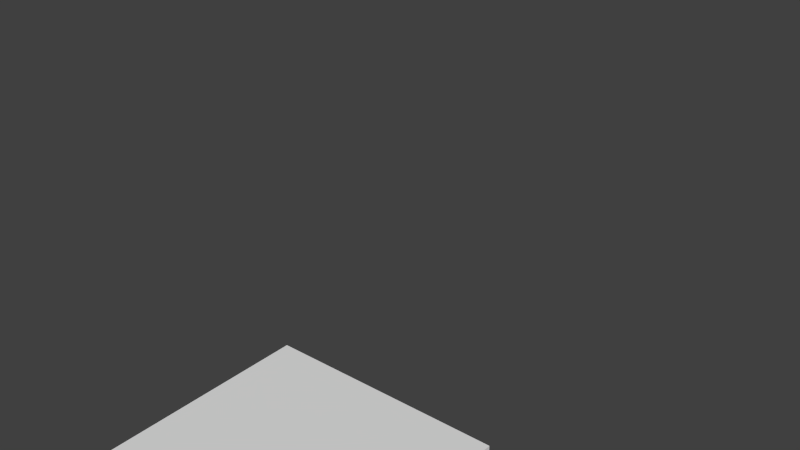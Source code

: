 # Source: Mannequin_Torso.blend  (saved by Blender 2.69.0; exported with 4.5.12 LTS)
import bpy
from mathutils import Matrix  # noqa: F401  (used for matrix-valued properties, if any)

bpy.ops.wm.read_factory_settings(use_empty=True)
scene = bpy.context.scene
scene.name = 'Scene'

# ---- collections
col_collection_1 = bpy.data.collections.new('Collection 1'); scene.collection.children.link(col_collection_1)

# ---- world
world_world = bpy.data.worlds.new('World'); scene.world = world_world
world_world.color = (0.05088, 0.05088, 0.05088)
world_world.use_sun_shadow = False
world_world.sun_shadow_jitter_overblur = 0.0
world_world.cycles.sampling_method = 'MANUAL'
world_world.cycles.sample_map_resolution = 256

# ---- meshes
me_cube_001 = bpy.data.meshes.new('Cube.001')
me_cube_001.from_pydata([(-0.15, 0.075, 0.3), (-0.15, 0.075, -0.3), (-0.15, -0.075, -0.3), (-0.15, -0.075, 0.3), (0.15, 0.075, 0.3), (0.15, 0.075, -0.3), (6.801e-09, -0.04991, -0.3), (0.15, -0.075, -0.3), (0.009736, -0.04895, -0.3), (-0.009736, -0.04895, -0.3), (0.0191, -0.04611, -0.3), (0.02773, -0.0415, -0.3), (0.03529, -0.03529, -0.3), (-0.0191, -0.04611, -0.3), (0.0415, -0.02773, -0.3), (0.04611, -0.0191, -0.3), (0.04895, -0.009736, -0.3), (0.04991, -4.945e-09, -0.3), (0.04895, 0.009736, -0.3), (0.04611, 0.0191, -0.3), (0.0415, 0.02773, -0.3), (0.03529, 0.03529, -0.3), (0.02773, 0.0415, -0.3), (0.0191, 0.04611, -0.3), (0.009736, 0.04895, -0.3), (-0.02773, -0.0415, -0.3), (1.901e-08, 0.04991, -0.3), (-0.009736, 0.04895, -0.3), (-0.0191, 0.04611, -0.3), (-0.02773, 0.0415, -0.3), (-0.03529, 0.03529, -0.3), (-0.03529, -0.03529, -0.3), (-0.0415, 0.02773, -0.3), (-0.04611, 0.0191, -0.3), (-0.04895, 0.009736, -0.3), (-0.04991, 0.0, -0.3), (-0.04895, -0.009736, -0.3), (-0.04611, -0.0191, -0.3), (-0.0415, -0.02773, -0.3), (0.15, -0.075, 0.3), (-0.02778, 0.0, -0.3406), (-0.03536, 0.0, -0.3344), (-0.03468, 0.006897, -0.3344), (-0.02724, 0.005419, -0.3406), (-0.01877, 0.003733, -0.3452), (-0.01913, 0.0, -0.3452), (-0.03468, -0.006897, -0.3344), (-0.02724, -0.005419, -0.3406), (-0.04157, 0.0, -0.3268), (-0.04077, 0.008111, -0.3268), (-0.03266, 0.01353, -0.3344), (-0.02566, 0.01063, -0.3406), (-0.009755, 0.0, -0.3481), (-0.009567, 0.001903, -0.3481), (-0.01877, -0.003733, -0.3452), (-0.01768, 0.007322, -0.3452), (-0.03266, -0.01353, -0.3344), (-0.02566, -0.01063, -0.3406), (-0.04077, -0.008111, -0.3268), (-0.04619, 0.0, -0.3182), (-0.04531, 0.009012, -0.3182), (-0.03841, 0.01591, -0.3268), (-0.0294, 0.01964, -0.3344), (-0.0231, 0.01543, -0.3406), (1.629e-08, 0.0, -0.349), (-0.009567, -0.001903, -0.3481), (-0.009012, 0.003733, -0.3481), (-0.01768, -0.007322, -0.3452), (-0.01591, 0.01063, -0.3452), (-0.0231, -0.01543, -0.3406), (-0.0294, -0.01964, -0.3344), (-0.03841, -0.01591, -0.3268), (-0.04531, -0.009012, -0.3182), (-0.04904, 0.0, -0.3088), (-0.0481, 0.009567, -0.3088), (-0.04268, 0.01768, -0.3182), (-0.03457, 0.0231, -0.3268), (-0.025, 0.025, -0.3344), (-0.01964, 0.01964, -0.3406), (-0.009012, -0.003733, -0.3481), (-0.008111, 0.005419, -0.3481), (-0.01591, -0.01063, -0.3452), (-0.01353, 0.01353, -0.3452), (-0.01964, -0.01964, -0.3406), (-0.025, -0.025, -0.3344), (-0.03457, -0.0231, -0.3268), (-0.04268, -0.01768, -0.3182), (-0.0481, -0.009567, -0.3088), (-0.04531, 0.01877, -0.3088), (-0.03841, 0.02566, -0.3182), (-0.0294, 0.0294, -0.3268), (-0.01964, 0.0294, -0.3344), (-0.01543, 0.0231, -0.3406), (-0.008111, -0.005419, -0.3481), (-0.006897, 0.006897, -0.3481), (-0.01353, -0.01353, -0.3452), (-0.01063, 0.01591, -0.3452), (-0.01964, -0.0294, -0.3344), (-0.01543, -0.0231, -0.3406), (-0.0294, -0.0294, -0.3268), (-0.03841, -0.02566, -0.3182), (-0.04531, -0.01877, -0.3088), (-0.04077, 0.02724, -0.3088), (-0.03266, 0.03266, -0.3182), (-0.0231, 0.03457, -0.3268), (-0.01353, 0.03266, -0.3344), (-0.01063, 0.02566, -0.3406), (-0.006897, -0.006897, -0.3481), (-0.005419, 0.008111, -0.3481), (-0.01063, -0.01591, -0.3452), (-0.007322, 0.01768, -0.3452), (-0.01353, -0.03266, -0.3344), (-0.01063, -0.02566, -0.3406), (-0.0231, -0.03457, -0.3268), (-0.03266, -0.03266, -0.3182), (-0.04077, -0.02724, -0.3088), (-0.03468, 0.03468, -0.3088), (-0.02566, 0.03841, -0.3182), (-0.01591, 0.03841, -0.3268), (-0.006897, 0.03468, -0.3344), (-0.005419, 0.02724, -0.3406), (-0.005419, -0.008111, -0.3481), (-0.003733, 0.009012, -0.3481), (-0.007322, -0.01768, -0.3452), (-0.003733, 0.01877, -0.3452), (-0.005419, -0.02724, -0.3406), (-0.006897, -0.03468, -0.3344), (-0.01591, -0.03841, -0.3268), (-0.02566, -0.03841, -0.3182), (-0.03468, -0.03468, -0.3088), (-0.02724, 0.04077, -0.3088), (-0.01768, 0.04268, -0.3182), (-0.008111, 0.04077, -0.3268), (1.596e-08, 0.03536, -0.3344), (1.708e-08, 0.02778, -0.3406), (-0.003733, -0.009012, -0.3481), (-0.001903, 0.009567, -0.3481), (-0.003733, -0.01877, -0.3452), (1.521e-08, 0.01913, -0.3452), (9.254e-09, -0.03536, -0.3344), (1.298e-08, -0.02778, -0.3406), (-0.008111, -0.04077, -0.3268), (-0.01768, -0.04268, -0.3182), (-0.02724, -0.04077, -0.3088), (-0.01877, 0.04531, -0.3088), (-0.009012, 0.04531, -0.3182), (1.67e-08, 0.04157, -0.3268), (0.006898, 0.03468, -0.3344), (0.005419, 0.02724, -0.3406), (-0.001903, -0.009567, -0.3481), (1.54e-08, 0.009755, -0.3481), (1.261e-08, -0.01913, -0.3452), (0.003733, 0.01877, -0.3452), (0.006897, -0.03468, -0.3344), (0.005419, -0.02724, -0.3406), (7.019e-09, -0.04157, -0.3268), (-0.009012, -0.04531, -0.3182), (-0.01877, -0.04531, -0.3088), (-0.009567, 0.0481, -0.3088), (1.149e-08, 0.04619, -0.3182), (0.008111, 0.04077, -0.3268), (0.01353, 0.03266, -0.3344), (0.01063, 0.02566, -0.3406), (1.577e-08, -0.009755, -0.3481), (0.001903, 0.009567, -0.3481), (0.003733, -0.01877, -0.3452), (0.007322, 0.01768, -0.3452), (0.01353, -0.03266, -0.3344), (0.01063, -0.02566, -0.3406), (0.008111, -0.04077, -0.3268), (1.596e-08, -0.04619, -0.3182), (-0.009567, -0.0481, -0.3088), (1.968e-08, 0.04904, -0.3088), (0.009012, 0.04531, -0.3182), (0.01591, 0.03841, -0.3268), (0.01964, 0.0294, -0.3344), (0.01543, 0.0231, -0.3406), (0.001903, -0.009567, -0.3481), (0.003733, 0.009012, -0.3481), (0.007322, -0.01768, -0.3452), (0.01063, 0.01591, -0.3452), (0.01964, -0.0294, -0.3344), (0.01543, -0.0231, -0.3406), (0.01591, -0.03841, -0.3268), (0.009012, -0.04531, -0.3182), (4.783e-09, -0.04904, -0.3088), (0.009567, 0.0481, -0.3088), (0.01768, 0.04268, -0.3182), (0.0231, 0.03457, -0.3268), (0.025, 0.025, -0.3344), (0.01964, 0.01964, -0.3406), (0.003733, -0.009012, -0.3481), (0.005419, 0.008111, -0.3481), (0.01063, -0.01591, -0.3452), (0.01353, 0.01353, -0.3452), (0.025, -0.025, -0.3344), (0.01964, -0.01964, -0.3406), (0.0231, -0.03457, -0.3268), (0.01768, -0.04268, -0.3182), (0.009567, -0.0481, -0.3088), (0.01877, 0.04531, -0.3088), (0.02566, 0.03841, -0.3182), (0.0294, 0.0294, -0.3268), (0.0294, 0.01964, -0.3344), (0.0231, 0.01543, -0.3406), (0.005419, -0.008111, -0.3481), (0.006898, 0.006897, -0.3481), (0.01353, -0.01353, -0.3452), (0.01591, 0.01063, -0.3452), (0.0294, -0.01964, -0.3344), (0.0231, -0.01543, -0.3406), (0.0294, -0.0294, -0.3268), (0.02566, -0.03841, -0.3182), (0.01877, -0.04531, -0.3088), (0.02724, 0.04077, -0.3088), (0.03266, 0.03266, -0.3182), (0.03457, 0.0231, -0.3268), (0.03266, 0.01353, -0.3344), (0.02566, 0.01063, -0.3406), (0.006897, -0.006897, -0.3481), (0.008111, 0.005419, -0.3481), (0.01591, -0.01063, -0.3452), (0.01768, 0.007322, -0.3452), (0.03266, -0.01353, -0.3344), (0.02566, -0.01063, -0.3406), (0.03457, -0.0231, -0.3268), (0.03266, -0.03266, -0.3182), (0.02724, -0.04077, -0.3088), (0.03468, 0.03468, -0.3088), (0.03841, 0.02566, -0.3182), (0.03841, 0.01591, -0.3268), (0.03468, 0.006897, -0.3344), (0.02724, 0.005419, -0.3406), (0.008111, -0.005419, -0.3481), (0.009012, 0.003733, -0.3481), (0.01768, -0.007322, -0.3452), (0.01877, 0.003733, -0.3452), (0.03468, -0.006897, -0.3344), (0.02724, -0.005419, -0.3406), (0.03841, -0.01591, -0.3268), (0.03841, -0.02566, -0.3182), (0.03468, -0.03468, -0.3088), (0.04077, 0.02724, -0.3088), (0.04268, 0.01768, -0.3182), (0.04077, 0.008111, -0.3268), (0.03536, -1.292e-09, -0.3344), (0.02778, -5.469e-10, -0.3406), (0.009012, -0.003733, -0.3481), (0.009567, 0.001903, -0.3481), (0.01877, -0.003733, -0.3452), (0.01913, 1.982e-10, -0.3452), (0.04077, -0.008111, -0.3268), (0.04268, -0.01768, -0.3182), (0.04077, -0.02724, -0.3088), (0.04531, 0.01877, -0.3088), (0.04531, 0.009012, -0.3182), (0.04157, -4.272e-09, -0.3268), (0.009567, -0.001903, -0.3481), (0.009755, 1.982e-10, -0.3481), (0.04531, -0.009012, -0.3182), (0.04531, -0.01877, -0.3088), (0.0481, 0.009567, -0.3088), (0.04619, 3.178e-09, -0.3182), (0.0481, -0.009567, -0.3088), (0.04904, -4.272e-09, -0.3088)], [], [(0, 1, 2, 3), (1, 0, 4, 5), (39, 7, 5, 4), (7, 39, 3, 2), (2, 38, 31), (2, 37, 38), (2, 36, 37), (2, 35, 36), (2, 34, 35), (2, 33, 34), (2, 32, 33), (2, 1, 30, 32), (31, 25, 2), (1, 29, 30), (1, 28, 29), (1, 27, 28), (1, 26, 27), (1, 5, 24, 26), (25, 13, 2), (5, 23, 24), (5, 22, 23), (5, 21, 22), (5, 20, 21), (5, 19, 20), (5, 18, 19), (5, 17, 18), (5, 16, 17), (5, 15, 16), (5, 14, 15), (5, 7, 12, 14), (13, 9, 2), (7, 11, 12), (7, 10, 11), (7, 8, 10), (6, 7, 2, 9), (7, 6, 8), (4, 0, 3, 39), (40, 41, 42, 43), (59, 60, 49, 48), (74, 73, 35, 34), (40, 43, 44, 45), (48, 49, 42, 41), (73, 74, 60, 59), (52, 45, 44, 53), (44, 55, 66, 53), (42, 50, 51, 43), (60, 75, 61, 49), (88, 74, 34, 33), (44, 43, 51, 55), (49, 61, 50, 42), (74, 88, 75, 60), (55, 68, 80, 66), (50, 62, 63, 51), (75, 89, 76, 61), (102, 88, 33, 32), (51, 63, 68, 55), (61, 76, 62, 50), (88, 102, 89, 75), (68, 82, 94, 80), (63, 62, 77, 78), (89, 103, 90, 76), (116, 102, 32, 30), (63, 78, 82, 68), (76, 90, 77, 62), (102, 116, 103, 89), (82, 96, 108, 94), (78, 77, 91, 92), (90, 103, 117, 104), (29, 130, 116, 30), (78, 92, 96, 82), (90, 104, 91, 77), (103, 116, 130, 117), (108, 96, 110, 122), (91, 105, 106, 92), (104, 117, 131, 118), (28, 144, 130, 29), (92, 106, 110, 96), (91, 104, 118, 105), (117, 130, 144, 131), (122, 110, 124, 136), (106, 105, 119, 120), (118, 131, 145, 132), (27, 158, 144, 28), (106, 120, 124, 110), (105, 118, 132, 119), (131, 144, 158, 145), (136, 124, 138, 150), (120, 119, 133, 134), (132, 145, 159, 146), (26, 172, 158, 27), (124, 120, 134, 138), (119, 132, 146, 133), (145, 158, 172, 159), (138, 152, 164, 150), (134, 133, 147, 148), (159, 173, 160, 146), (186, 172, 26, 24), (134, 148, 152, 138), (146, 160, 147, 133), (172, 186, 173, 159), (164, 152, 166, 178), (148, 147, 161, 162), (173, 187, 174, 160), (200, 186, 24, 23), (152, 148, 162, 166), (160, 174, 161, 147), (186, 200, 187, 173), (178, 166, 180, 192), (162, 161, 175, 176), (187, 201, 188, 174), (214, 200, 23, 22), (166, 162, 176, 180), (174, 188, 175, 161), (200, 214, 201, 187), (192, 180, 194, 206), (176, 175, 189, 190), (201, 215, 202, 188), (228, 214, 22, 21), (180, 176, 190, 194), (188, 202, 189, 175), (214, 228, 215, 201), (206, 194, 208, 220), (190, 189, 203, 204), (202, 215, 229, 216), (20, 242, 228, 21), (194, 190, 204, 208), (189, 202, 216, 203), (215, 228, 242, 229), (220, 208, 222, 234), (204, 203, 217, 218), (216, 229, 243, 230), (19, 254, 242, 20), (208, 204, 218, 222), (203, 216, 230, 217), (229, 242, 254, 243), (234, 222, 236, 248), (218, 217, 231, 232), (230, 243, 255, 244), (18, 261, 254, 19), (222, 218, 232, 236), (217, 230, 244, 231), (243, 254, 261, 255), (248, 236, 250, 258), (232, 231, 245, 246), (244, 255, 262, 256), (17, 264, 261, 18), (236, 232, 246, 250), (231, 244, 256, 245), (255, 261, 264, 262), (258, 250, 249, 257), (245, 237, 238, 246), (262, 259, 251, 256), (263, 264, 17, 16), (246, 238, 249, 250), (256, 251, 237, 245), (264, 263, 259, 262), (257, 249, 235, 247), (237, 223, 224, 238), (259, 252, 239, 251), (260, 263, 16, 15), (238, 224, 235, 249), (251, 239, 223, 237), (263, 260, 252, 259), (247, 235, 221, 233), (223, 209, 210, 224), (252, 240, 225, 239), (253, 260, 15, 14), (235, 224, 210, 221), (239, 225, 209, 223), (260, 253, 240, 252), (221, 207, 219, 233), (209, 195, 196, 210), (240, 226, 211, 225), (241, 253, 14, 12), (210, 196, 207, 221), (225, 211, 195, 209), (253, 241, 226, 240), (219, 207, 193, 205), (195, 181, 182, 196), (211, 226, 212, 197), (11, 227, 241, 12), (207, 196, 182, 193), (211, 197, 181, 195), (226, 241, 227, 212), (205, 193, 179, 191), (181, 167, 168, 182), (197, 212, 198, 183), (10, 213, 227, 11), (193, 182, 168, 179), (181, 197, 183, 167), (212, 227, 213, 198), (179, 165, 177, 191), (167, 153, 154, 168), (183, 198, 184, 169), (8, 199, 213, 10), (168, 154, 165, 179), (167, 183, 169, 153), (198, 213, 199, 184), (165, 151, 163, 177), (153, 139, 140, 154), (169, 184, 170, 155), (6, 185, 199, 8), (165, 154, 140, 151), (153, 169, 155, 139), (184, 199, 185, 170), (151, 137, 149, 163), (139, 126, 125, 140), (170, 156, 141, 155), (171, 185, 6, 9), (151, 140, 125, 137), (155, 141, 126, 139), (185, 171, 156, 170), (137, 123, 135, 149), (125, 126, 111, 112), (156, 142, 127, 141), (157, 171, 9, 13), (137, 125, 112, 123), (141, 127, 111, 126), (171, 157, 142, 156), (135, 123, 109, 121), (111, 97, 98, 112), (142, 128, 113, 127), (143, 157, 13, 25), (123, 112, 98, 109), (127, 113, 97, 111), (157, 143, 128, 142), (121, 109, 95, 107), (97, 84, 83, 98), (128, 114, 99, 113), (129, 143, 25, 31), (109, 98, 83, 95), (113, 99, 84, 97), (143, 129, 114, 128), (95, 81, 93, 107), (83, 84, 70, 69), (99, 114, 100, 85), (38, 115, 129, 31), (95, 83, 69, 81), (99, 85, 70, 84), (114, 129, 115, 100), (93, 81, 67, 79), (69, 70, 56, 57), (85, 100, 86, 71), (37, 101, 115, 38), (81, 69, 57, 67), (70, 85, 71, 56), (100, 115, 101, 86), (79, 67, 54, 65), (56, 46, 47, 57), (71, 86, 72, 58), (36, 87, 101, 37), (67, 57, 47, 54), (56, 71, 58, 46), (86, 101, 87, 72), (64, 52, 53), (64, 53, 66), (64, 66, 80), (64, 80, 94), (64, 94, 108), (64, 108, 122), (64, 122, 136), (64, 136, 150), (64, 150, 164), (64, 164, 178), (64, 178, 192), (64, 192, 206), (64, 206, 220), (64, 220, 234), (64, 234, 248), (64, 248, 258), (64, 258, 257), (64, 257, 247), (64, 247, 233), (64, 233, 219), (64, 219, 205), (64, 205, 191), (64, 191, 177), (64, 177, 163), (64, 163, 149), (64, 149, 135), (64, 135, 121), (64, 121, 107), (64, 107, 93), (64, 93, 79), (64, 79, 65), (54, 45, 52, 65), (46, 41, 40, 47), (58, 72, 59, 48), (35, 73, 87, 36), (64, 65, 52), (47, 40, 45, 54), (46, 58, 48, 41), (72, 87, 73, 59)])
me_cube_001.use_remesh_preserve_volume = False
me_cube_001.use_remesh_preserve_attributes = False
me_cube_001.use_mirror_vertex_groups = False
me_cube_001.update()
arm_armature = bpy.data.armatures.new('Armature')  # bones are not reproduced

# ---- objects
ob_ribs = bpy.data.objects.new('ribs', arm_armature)
ob_torso = bpy.data.objects.new('Torso', me_cube_001)

# ---- transforms, parenting, visibility, modifiers, constraints
ob_ribs.location = (0.0, 0.0, 0.1299)
ob_ribs.show_in_front = True
ob_ribs.lineart.crease_threshold = 0.0
ob_torso.parent = ob_ribs
ob_torso.matrix_parent_inverse = Matrix(((1.0, 0.0, 0.0, 0.0), (0.0, 7.55e-08, 1.0, -0.7613), (0.0, -1.0, 7.55e-08, -9.81e-09), (0.0, 0.0, 0.0, 1.0)))
ob_torso.location = (0.0, 0.0, 0.4283)
ob_torso.lineart.crease_threshold = 0.0

# ---- collection membership
col_collection_1.objects.link(ob_ribs)
col_collection_1.objects.link(ob_torso)

# ---- scene / render settings (as saved in the file)
scene.frame_start = 1; scene.frame_end = 250; scene.frame_set(2)
scene.render.engine = 'BLENDER_EEVEE_NEXT'
scene.render.image_settings.compression = 90
scene.render.resolution_percentage = 50
scene.render.dither_intensity = 0.0
scene.cycles.use_denoising = False
scene.cycles.samples = 10
scene.cycles.sampling_pattern = 'TABULATED_SOBOL'
scene.cycles.light_sampling_threshold = 0.0
scene.cycles.use_adaptive_sampling = False
scene.cycles.use_light_tree = False
scene.cycles.blur_glossy = 0.0
scene.cycles.volume_bounces = 1
scene.cycles.pixel_filter_type = 'GAUSSIAN'
scene.cycles.sample_clamp_indirect = 0.0
scene.view_settings.view_transform = 'Standard'
bpy.context.view_layer.update()

# ---- added for rendering (the .blend has no active camera and no usable light): camera, sun
cam_auto = bpy.data.cameras.new('AutoCamera')
cam_auto.lens = 50.0
cam_auto.sensor_width = 36.0
cam_auto.clip_end = 1000.0
ob_auto_camera = bpy.data.objects.new('AutoCamera', cam_auto)
scene.collection.objects.link(ob_auto_camera)
ob_auto_camera.location = (0.675962, -0.811154, 0.944534)
ob_auto_camera.rotation_euler = (1.09748, -7.21219e-08, 0.694738)
scene.camera = ob_auto_camera
light_auto_sun = bpy.data.lights.new('AutoSun', 'SUN')
light_auto_sun.energy = 3.0
light_auto_sun.angle = 0.0523599
ob_auto_sun = bpy.data.objects.new('AutoSun', light_auto_sun)
scene.collection.objects.link(ob_auto_sun)
ob_auto_sun.rotation_euler = (0.872665, 0.174533, 0.523599)
bpy.context.view_layer.update()
